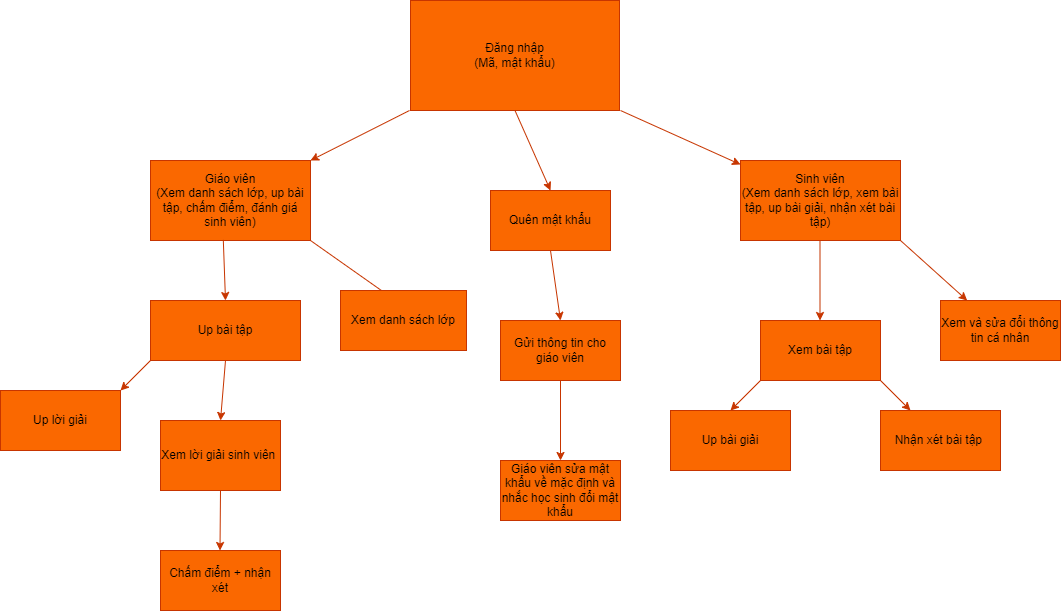

The diagram above was exported from draw.io. Its source (the exported page's mxGraphModel, read from the mxfile embedded in the PNG):
<mxGraphModel dx="1877" dy="557" grid="1" gridSize="10" guides="1" tooltips="1" connect="1" arrows="1" fold="1" page="1" pageScale="1" pageWidth="827" pageHeight="1169" math="0" shadow="0">
  <root>
    <mxCell id="0" />
    <mxCell id="1" parent="0" />
    <mxCell id="SJbhXtPs7DAwLPOh4Ihi-1" value="Đăng nhập&lt;div&gt;(Mã, mật khẩu)&lt;/div&gt;" style="rounded=0;whiteSpace=wrap;html=1;strokeColor=#C73500;fillColor=#fa6800;fontColor=#000000;" parent="1" vertex="1">
      <mxGeometry x="310" width="209" height="110" as="geometry" />
    </mxCell>
    <mxCell id="eJKbZxY2s86NC-oS3cqK-3" value="" style="endArrow=classic;html=1;rounded=0;entryX=1;entryY=0;entryDx=0;entryDy=0;fillColor=#fa6800;strokeColor=#C73500;" edge="1" parent="1" target="eJKbZxY2s86NC-oS3cqK-6">
      <mxGeometry width="50" height="50" relative="1" as="geometry">
        <mxPoint x="309" y="110" as="sourcePoint" />
        <mxPoint x="150" y="160" as="targetPoint" />
      </mxGeometry>
    </mxCell>
    <mxCell id="eJKbZxY2s86NC-oS3cqK-5" style="edgeStyle=orthogonalEdgeStyle;rounded=0;orthogonalLoop=1;jettySize=auto;html=1;exitX=0.5;exitY=1;exitDx=0;exitDy=0;" edge="1" parent="1" source="SJbhXtPs7DAwLPOh4Ihi-1" target="SJbhXtPs7DAwLPOh4Ihi-1">
      <mxGeometry relative="1" as="geometry" />
    </mxCell>
    <mxCell id="eJKbZxY2s86NC-oS3cqK-6" value="Giáo viên&lt;div&gt;(Xem danh sách lớp, up bài tập, chấm điểm, đánh giá sinh viên)&lt;/div&gt;" style="rounded=0;whiteSpace=wrap;html=1;fillColor=#fa6800;fontColor=#000000;strokeColor=#C73500;" vertex="1" parent="1">
      <mxGeometry x="50" y="160" width="160" height="80" as="geometry" />
    </mxCell>
    <mxCell id="eJKbZxY2s86NC-oS3cqK-7" value="" style="endArrow=classic;html=1;rounded=0;fillColor=#fa6800;strokeColor=#C73500;" edge="1" parent="1" target="eJKbZxY2s86NC-oS3cqK-8">
      <mxGeometry width="50" height="50" relative="1" as="geometry">
        <mxPoint x="520" y="110" as="sourcePoint" />
        <mxPoint x="640" y="160" as="targetPoint" />
      </mxGeometry>
    </mxCell>
    <mxCell id="eJKbZxY2s86NC-oS3cqK-8" value="Sinh viên&lt;div&gt;(Xem danh sách lớp, xem bài tập, up bài giải, nhận xét bài tập)&lt;/div&gt;" style="rounded=0;whiteSpace=wrap;html=1;direction=west;fillColor=#fa6800;fontColor=#000000;strokeColor=#C73500;" vertex="1" parent="1">
      <mxGeometry x="640" y="160" width="160" height="80" as="geometry" />
    </mxCell>
    <mxCell id="eJKbZxY2s86NC-oS3cqK-11" value="" style="endArrow=classic;html=1;rounded=0;entryX=1;entryY=1;entryDx=0;entryDy=0;fillColor=#fa6800;strokeColor=#C73500;" edge="1" parent="1" target="eJKbZxY2s86NC-oS3cqK-14">
      <mxGeometry width="50" height="50" relative="1" as="geometry">
        <mxPoint x="210" y="240" as="sourcePoint" />
        <mxPoint x="350" y="290" as="targetPoint" />
      </mxGeometry>
    </mxCell>
    <mxCell id="eJKbZxY2s86NC-oS3cqK-14" value="Xem danh sách lớp" style="rounded=0;whiteSpace=wrap;html=1;direction=east;fillColor=#fa6800;fontColor=#000000;strokeColor=#C73500;" vertex="1" parent="1">
      <mxGeometry x="240" y="290" width="126" height="60" as="geometry" />
    </mxCell>
    <mxCell id="eJKbZxY2s86NC-oS3cqK-17" value="" style="endArrow=classic;html=1;rounded=0;fillColor=#fa6800;strokeColor=#C73500;" edge="1" parent="1">
      <mxGeometry width="50" height="50" relative="1" as="geometry">
        <mxPoint x="719.5" y="240" as="sourcePoint" />
        <mxPoint x="719.5" y="320" as="targetPoint" />
      </mxGeometry>
    </mxCell>
    <mxCell id="eJKbZxY2s86NC-oS3cqK-18" value="" style="endArrow=classic;html=1;rounded=0;entryX=0.5;entryY=0;entryDx=0;entryDy=0;exitX=0.455;exitY=0.992;exitDx=0;exitDy=0;exitPerimeter=0;fillColor=#fa6800;strokeColor=#C73500;" edge="1" parent="1" source="eJKbZxY2s86NC-oS3cqK-6" target="eJKbZxY2s86NC-oS3cqK-19">
      <mxGeometry width="50" height="50" relative="1" as="geometry">
        <mxPoint x="120" y="240" as="sourcePoint" />
        <mxPoint x="120" y="320" as="targetPoint" />
        <Array as="points" />
      </mxGeometry>
    </mxCell>
    <mxCell id="eJKbZxY2s86NC-oS3cqK-19" value="Up bài tập" style="rounded=0;whiteSpace=wrap;html=1;fillColor=#fa6800;fontColor=#000000;strokeColor=#C73500;" vertex="1" parent="1">
      <mxGeometry x="50" y="300" width="150" height="60" as="geometry" />
    </mxCell>
    <mxCell id="eJKbZxY2s86NC-oS3cqK-20" value="Xem bài tập" style="rounded=0;whiteSpace=wrap;html=1;fillColor=#fa6800;fontColor=#000000;strokeColor=#C73500;" vertex="1" parent="1">
      <mxGeometry x="660" y="320" width="120" height="60" as="geometry" />
    </mxCell>
    <mxCell id="eJKbZxY2s86NC-oS3cqK-22" value="" style="endArrow=classic;html=1;rounded=0;exitX=1;exitY=1;exitDx=0;exitDy=0;fillColor=#fa6800;strokeColor=#C73500;" edge="1" parent="1" source="eJKbZxY2s86NC-oS3cqK-20" target="eJKbZxY2s86NC-oS3cqK-23">
      <mxGeometry width="50" height="50" relative="1" as="geometry">
        <mxPoint x="720" y="380" as="sourcePoint" />
        <mxPoint x="720" y="440" as="targetPoint" />
      </mxGeometry>
    </mxCell>
    <mxCell id="eJKbZxY2s86NC-oS3cqK-23" value="Nhận xét bài tập&amp;nbsp;" style="rounded=0;whiteSpace=wrap;html=1;fillColor=#fa6800;fontColor=#000000;strokeColor=#C73500;" vertex="1" parent="1">
      <mxGeometry x="780" y="410" width="120" height="60" as="geometry" />
    </mxCell>
    <mxCell id="eJKbZxY2s86NC-oS3cqK-24" value="" style="endArrow=classic;html=1;rounded=0;entryX=0.5;entryY=0;entryDx=0;entryDy=0;fillColor=#fa6800;strokeColor=#C73500;" edge="1" parent="1" target="eJKbZxY2s86NC-oS3cqK-25">
      <mxGeometry width="50" height="50" relative="1" as="geometry">
        <mxPoint x="660" y="380" as="sourcePoint" />
        <mxPoint x="570" y="430" as="targetPoint" />
      </mxGeometry>
    </mxCell>
    <mxCell id="eJKbZxY2s86NC-oS3cqK-25" value="Up bài giải" style="rounded=0;whiteSpace=wrap;html=1;fillColor=#fa6800;fontColor=#000000;strokeColor=#C73500;" vertex="1" parent="1">
      <mxGeometry x="570" y="410" width="120" height="60" as="geometry" />
    </mxCell>
    <mxCell id="eJKbZxY2s86NC-oS3cqK-28" value="" style="endArrow=classic;html=1;rounded=0;exitX=0;exitY=1;exitDx=0;exitDy=0;entryX=1;entryY=0;entryDx=0;entryDy=0;fillColor=#fa6800;strokeColor=#C73500;" edge="1" parent="1" source="eJKbZxY2s86NC-oS3cqK-19" target="eJKbZxY2s86NC-oS3cqK-29">
      <mxGeometry width="50" height="50" relative="1" as="geometry">
        <mxPoint x="50" y="360" as="sourcePoint" />
        <mxPoint x="-40" y="390" as="targetPoint" />
      </mxGeometry>
    </mxCell>
    <mxCell id="eJKbZxY2s86NC-oS3cqK-29" value="Up lời giải" style="rounded=0;whiteSpace=wrap;html=1;fillColor=#fa6800;fontColor=#000000;strokeColor=#C73500;" vertex="1" parent="1">
      <mxGeometry x="-100" y="390" width="120" height="60" as="geometry" />
    </mxCell>
    <mxCell id="eJKbZxY2s86NC-oS3cqK-31" value="Xem lời giải sinh viên&amp;nbsp;" style="rounded=0;whiteSpace=wrap;html=1;fillColor=#fa6800;fontColor=#000000;strokeColor=#C73500;" vertex="1" parent="1">
      <mxGeometry x="60" y="420" width="120" height="70" as="geometry" />
    </mxCell>
    <mxCell id="eJKbZxY2s86NC-oS3cqK-32" value="" style="endArrow=classic;html=1;rounded=0;exitX=0.5;exitY=1;exitDx=0;exitDy=0;fillColor=#fa6800;strokeColor=#C73500;" edge="1" parent="1" source="eJKbZxY2s86NC-oS3cqK-31">
      <mxGeometry width="50" height="50" relative="1" as="geometry">
        <mxPoint x="120" y="470" as="sourcePoint" />
        <mxPoint x="119.5" y="550" as="targetPoint" />
      </mxGeometry>
    </mxCell>
    <mxCell id="eJKbZxY2s86NC-oS3cqK-33" value="Chấm điểm + nhận xét" style="rounded=0;whiteSpace=wrap;html=1;fillColor=#fa6800;fontColor=#000000;strokeColor=#C73500;" vertex="1" parent="1">
      <mxGeometry x="60" y="550" width="120" height="60" as="geometry" />
    </mxCell>
    <mxCell id="eJKbZxY2s86NC-oS3cqK-35" value="" style="endArrow=classic;html=1;rounded=0;entryX=0.5;entryY=0;entryDx=0;entryDy=0;exitX=0.5;exitY=1;exitDx=0;exitDy=0;fillColor=#fa6800;strokeColor=#C73500;" edge="1" parent="1" source="SJbhXtPs7DAwLPOh4Ihi-1" target="eJKbZxY2s86NC-oS3cqK-36">
      <mxGeometry width="50" height="50" relative="1" as="geometry">
        <mxPoint x="402" y="107" as="sourcePoint" />
        <mxPoint x="402" y="160" as="targetPoint" />
      </mxGeometry>
    </mxCell>
    <mxCell id="eJKbZxY2s86NC-oS3cqK-36" value="Quên mật khẩu" style="rounded=0;whiteSpace=wrap;html=1;fillColor=#fa6800;fontColor=#000000;strokeColor=#C73500;" vertex="1" parent="1">
      <mxGeometry x="390" y="190" width="120" height="60" as="geometry" />
    </mxCell>
    <mxCell id="eJKbZxY2s86NC-oS3cqK-37" value="" style="endArrow=classic;html=1;rounded=0;exitX=0.5;exitY=1;exitDx=0;exitDy=0;entryX=0.5;entryY=0;entryDx=0;entryDy=0;fillColor=#fa6800;strokeColor=#C73500;" edge="1" parent="1" source="eJKbZxY2s86NC-oS3cqK-36" target="eJKbZxY2s86NC-oS3cqK-38">
      <mxGeometry width="50" height="50" relative="1" as="geometry">
        <mxPoint x="390" y="360" as="sourcePoint" />
        <mxPoint x="420" y="390" as="targetPoint" />
      </mxGeometry>
    </mxCell>
    <mxCell id="eJKbZxY2s86NC-oS3cqK-38" value="Gửi thông tin cho giáo viên" style="rounded=0;whiteSpace=wrap;html=1;fillColor=#fa6800;fontColor=#000000;strokeColor=#C73500;" vertex="1" parent="1">
      <mxGeometry x="400" y="320" width="120" height="60" as="geometry" />
    </mxCell>
    <mxCell id="eJKbZxY2s86NC-oS3cqK-39" value="" style="endArrow=classic;html=1;rounded=0;exitX=0;exitY=0;exitDx=0;exitDy=0;fillColor=#fa6800;strokeColor=#C73500;" edge="1" parent="1" source="eJKbZxY2s86NC-oS3cqK-8" target="eJKbZxY2s86NC-oS3cqK-40">
      <mxGeometry width="50" height="50" relative="1" as="geometry">
        <mxPoint x="820" y="360" as="sourcePoint" />
        <mxPoint x="940" y="310" as="targetPoint" />
      </mxGeometry>
    </mxCell>
    <mxCell id="eJKbZxY2s86NC-oS3cqK-40" value="Xem và sửa đổi thông tin cá nhân" style="rounded=0;whiteSpace=wrap;html=1;fillColor=#fa6800;fontColor=#000000;strokeColor=#C73500;" vertex="1" parent="1">
      <mxGeometry x="840" y="300" width="120" height="60" as="geometry" />
    </mxCell>
    <mxCell id="eJKbZxY2s86NC-oS3cqK-42" value="" style="endArrow=classic;html=1;rounded=0;entryX=0.5;entryY=0;entryDx=0;entryDy=0;exitX=0.5;exitY=1;exitDx=0;exitDy=0;fillColor=#fa6800;strokeColor=#C73500;" edge="1" parent="1" source="eJKbZxY2s86NC-oS3cqK-38" target="eJKbZxY2s86NC-oS3cqK-43">
      <mxGeometry width="50" height="50" relative="1" as="geometry">
        <mxPoint x="439.5" y="450" as="sourcePoint" />
        <mxPoint x="441" y="510" as="targetPoint" />
      </mxGeometry>
    </mxCell>
    <mxCell id="eJKbZxY2s86NC-oS3cqK-43" value="Giáo viên sửa mật khẩu về mặc định và nhắc học sinh đổi mật khẩu" style="rounded=0;whiteSpace=wrap;html=1;fillColor=#fa6800;fontColor=#000000;strokeColor=#C73500;" vertex="1" parent="1">
      <mxGeometry x="400" y="460" width="120" height="60" as="geometry" />
    </mxCell>
    <mxCell id="eJKbZxY2s86NC-oS3cqK-45" value="" style="endArrow=classic;html=1;rounded=0;entryX=0.5;entryY=0;entryDx=0;entryDy=0;exitX=0.5;exitY=1;exitDx=0;exitDy=0;fillColor=#fa6800;strokeColor=#C73500;" edge="1" parent="1" source="eJKbZxY2s86NC-oS3cqK-19" target="eJKbZxY2s86NC-oS3cqK-31">
      <mxGeometry width="50" height="50" relative="1" as="geometry">
        <mxPoint x="119.5" y="360" as="sourcePoint" />
        <mxPoint x="119.5" y="410" as="targetPoint" />
      </mxGeometry>
    </mxCell>
  </root>
</mxGraphModel>